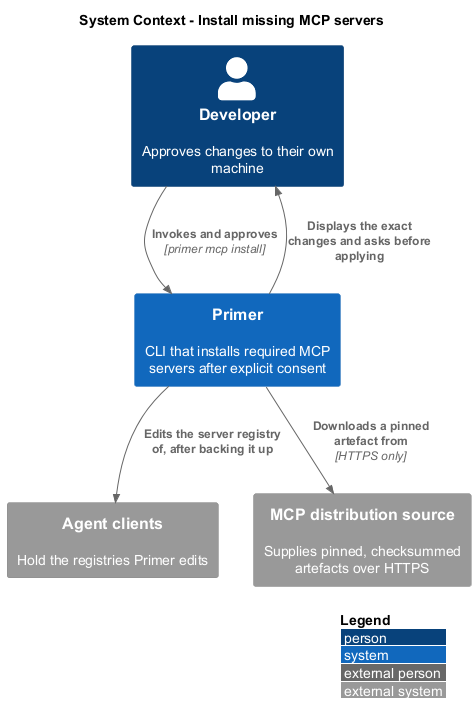

The diagram above was rendered by PlantUML. Its source (embedded in the PNG):
@startuml
!include <C4/C4_Context>
LAYOUT_WITH_LEGEND()
title System Context - Install missing MCP servers

Person(dev, "Developer", "Approves changes to their own machine")
System(primer, "Primer", "CLI that installs required MCP servers after explicit consent")
System_Ext(clients, "Agent clients", "Hold the registries Primer edits")
System_Ext(distribution, "MCP distribution source", "Supplies pinned, checksummed artefacts over HTTPS")

Rel(dev, primer, "Invokes and approves", "primer mcp install")
Rel(primer, dev, "Displays the exact changes and asks before applying")
Rel(primer, distribution, "Downloads a pinned artefact from", "HTTPS only")
Rel(primer, clients, "Edits the server registry of, after backing it up")
@enduml